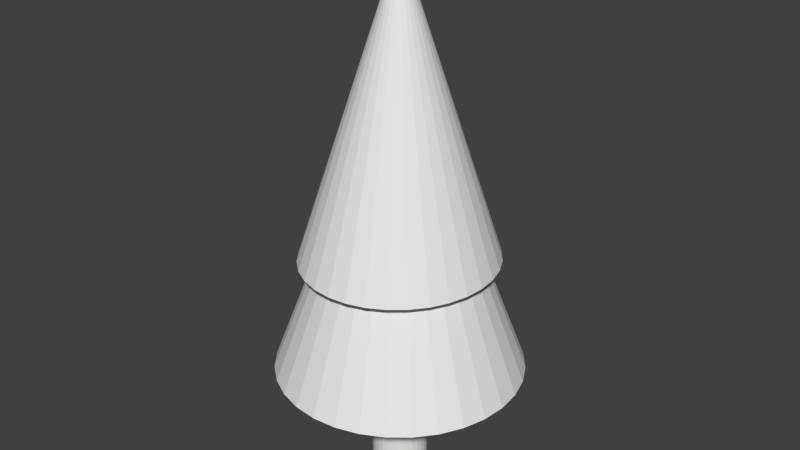 # Source: tree_fixed_origin_importer_.blend  (saved by Blender 2.76.0; exported with 4.5.12 LTS)
import bpy
from mathutils import Matrix  # noqa: F401  (used for matrix-valued properties, if any)

bpy.ops.wm.read_factory_settings(use_empty=True)
scene = bpy.context.scene
scene.name = 'Scene'

# ---- collections
col_collection_1 = bpy.data.collections.new('Collection 1'); scene.collection.children.link(col_collection_1)

# ---- world
world_world = bpy.data.worlds.new('World'); scene.world = world_world
world_world.color = (0.05088, 0.05088, 0.05088)
world_world.use_sun_shadow = False
world_world.sun_shadow_jitter_overblur = 0.0
world_world.cycles.sampling_method = 'MANUAL'
world_world.cycles.sample_map_resolution = 256

# ---- meshes
me_cylinder = bpy.data.meshes.new('Cylinder')
me_cylinder.from_pydata([(0.0005424, 4.423, 4.131), (0.8629, 4.338, 4.131), (1.692, 4.087, 4.131), (2.456, 3.678, 4.131), (3.126, 3.129, 4.131), (3.676, 2.459, 4.131), (4.084, 1.695, 4.131), (4.336, 0.8654, 4.131), (4.421, 0.003001, 4.131), (0.0005424, 0.003, 15.8), (4.336, -0.8594, 4.131), (4.084, -1.689, 4.131), (3.676, -2.453, 4.131), (3.126, -3.123, 4.131), (2.456, -3.672, 4.131), (1.692, -4.081, 4.131), (0.8629, -4.332, 4.131), (0.000541, -4.417, 4.131), (-0.8618, -4.332, 4.131), (-1.691, -4.081, 4.131), (-2.455, -3.672, 4.131), (-3.125, -3.123, 4.131), (-3.675, -2.453, 4.131), (-4.083, -1.689, 4.131), (-4.335, -0.8594, 4.131), (-4.42, 0.003005, 4.131), (-4.335, 0.8654, 4.131), (-4.083, 1.695, 4.131), (-3.675, 2.459, 4.131), (-3.125, 3.129, 4.131), (-2.455, 3.678, 4.131), (-1.691, 4.087, 4.131), (-0.8618, 4.338, 4.131), (-1.187e-07, 1.0, 0.007971), (-1.187e-07, 1.0, 4.544), (0.1951, 0.9808, 0.007971), (0.1951, 0.9808, 4.544), (0.3827, 0.9239, 0.007971), (0.3827, 0.9239, 4.544), (0.5556, 0.8315, 0.007971), (0.5556, 0.8315, 4.544), (0.7071, 0.7071, 0.007971), (0.7071, 0.7071, 4.544), (0.8315, 0.5556, 0.007971), (0.8315, 0.5556, 4.544), (0.9239, 0.3827, 0.007971), (0.9239, 0.3827, 4.544), (0.9808, 0.1951, 0.007971), (0.9808, 0.1951, 4.544), (1.0, -2.094e-07, 0.007971), (1.0, -2.094e-07, 4.544), (0.9808, -0.1951, 0.007971), (0.9808, -0.1951, 4.544), (0.9239, -0.3827, 0.007971), (0.9239, -0.3827, 4.544), (0.8315, -0.5556, 0.007971), (0.8315, -0.5556, 4.544), (0.7071, -0.7071, 0.007971), (0.7071, -0.7071, 4.544), (0.5556, -0.8315, 0.007971), (0.5556, -0.8315, 4.544), (0.3827, -0.9239, 0.007971), (0.3827, -0.9239, 4.544), (0.1951, -0.9808, 0.007971), (0.1951, -0.9808, 4.544), (-4.446e-07, -1.0, 0.007971), (-4.446e-07, -1.0, 4.544), (-0.1951, -0.9808, 0.007971), (-0.1951, -0.9808, 4.544), (-0.3827, -0.9239, 0.007971), (-0.3827, -0.9239, 4.544), (-0.5556, -0.8315, 0.007971), (-0.5556, -0.8315, 4.544), (-0.7071, -0.7071, 0.007971), (-0.7071, -0.7071, 4.544), (-0.8315, -0.5556, 0.007971), (-0.8315, -0.5556, 4.544), (-0.9239, -0.3827, 0.007971), (-0.9239, -0.3827, 4.544), (-0.9808, -0.1951, 0.007971), (-0.9808, -0.1951, 4.544), (-1.0, 6.806e-07, 0.007971), (-1.0, 6.806e-07, 4.544), (-0.9808, 0.1951, 0.007971), (-0.9808, 0.1951, 4.544), (-0.9239, 0.3827, 0.007971), (-0.9239, 0.3827, 4.544), (-0.8315, 0.5556, 0.007971), (-0.8315, 0.5556, 4.544), (-0.7071, 0.7071, 0.007971), (-0.7071, 0.7071, 4.544), (-0.5556, 0.8315, 0.007971), (-0.5556, 0.8315, 4.544), (-0.3827, 0.9239, 0.007971), (-0.3827, 0.9239, 4.544), (-0.1951, 0.9808, 0.007971), (-0.1951, 0.9808, 4.544), (0.0005424, 3.539, 8.313), (0.6665, 3.472, 8.313), (1.307, 3.27, 8.313), (1.897, 2.943, 8.313), (2.414, 2.504, 8.313), (2.839, 1.968, 8.313), (3.154, 1.356, 8.313), (3.349, 0.6929, 8.313), (3.414, 0.003001, 8.313), (0.0005424, 0.003, 18.97), (3.349, -0.6869, 8.313), (3.154, -1.35, 8.313), (2.839, -1.962, 8.313), (2.414, -2.498, 8.313), (1.897, -2.937, 8.313), (1.307, -3.264, 8.313), (0.6665, -3.466, 8.313), (0.0005413, -3.533, 8.313), (-0.6655, -3.466, 8.313), (-1.306, -3.264, 8.313), (-1.896, -2.937, 8.313), (-2.413, -2.498, 8.313), (-2.838, -1.962, 8.313), (-3.153, -1.35, 8.313), (-3.348, -0.6869, 8.313), (-3.413, 0.003004, 8.313), (-3.348, 0.6929, 8.313), (-3.153, 1.356, 8.313), (-2.838, 1.968, 8.313), (-2.413, 2.504, 8.313), (-1.896, 2.943, 8.313), (-1.306, 3.27, 8.313), (-0.6654, 3.472, 8.313)], [], [(31, 9, 32), (0, 9, 1), (30, 9, 31), (29, 9, 30), (28, 9, 29), (27, 9, 28), (26, 9, 27), (25, 9, 26), (24, 9, 25), (23, 9, 24), (22, 9, 23), (21, 9, 22), (20, 9, 21), (19, 9, 20), (18, 9, 19), (17, 9, 18), (16, 9, 17), (15, 9, 16), (14, 9, 15), (13, 9, 14), (12, 9, 13), (11, 9, 12), (10, 9, 11), (8, 9, 10), (7, 9, 8), (6, 9, 7), (5, 9, 6), (4, 9, 5), (3, 9, 4), (2, 9, 3), (32, 9, 0), (1, 9, 2), (0, 1, 2, 3, 4, 5, 6, 7, 8, 10, 11, 12, 13, 14, 15, 16, 17, 18, 19, 20, 21, 22, 23, 24, 25, 26, 27, 28, 29, 30, 31, 32), (33, 34, 36, 35), (35, 36, 38, 37), (37, 38, 40, 39), (39, 40, 42, 41), (41, 42, 44, 43), (43, 44, 46, 45), (45, 46, 48, 47), (47, 48, 50, 49), (49, 50, 52, 51), (51, 52, 54, 53), (53, 54, 56, 55), (55, 56, 58, 57), (57, 58, 60, 59), (59, 60, 62, 61), (61, 62, 64, 63), (63, 64, 66, 65), (65, 66, 68, 67), (67, 68, 70, 69), (69, 70, 72, 71), (71, 72, 74, 73), (73, 74, 76, 75), (75, 76, 78, 77), (77, 78, 80, 79), (79, 80, 82, 81), (81, 82, 84, 83), (83, 84, 86, 85), (85, 86, 88, 87), (87, 88, 90, 89), (89, 90, 92, 91), (91, 92, 94, 93), (36, 34, 96, 94, 92, 90, 88, 86, 84, 82, 80, 78, 76, 74, 72, 70, 68, 66, 64, 62, 60, 58, 56, 54, 52, 50, 48, 46, 44, 42, 40, 38), (95, 96, 34, 33), (93, 94, 96, 95), (33, 35, 37, 39, 41, 43, 45, 47, 49, 51, 53, 55, 57, 59, 61, 63, 65, 67, 69, 71, 73, 75, 77, 79, 81, 83, 85, 87, 89, 91, 93, 95), (128, 106, 129), (97, 106, 98), (127, 106, 128), (126, 106, 127), (125, 106, 126), (124, 106, 125), (123, 106, 124), (122, 106, 123), (121, 106, 122), (120, 106, 121), (119, 106, 120), (118, 106, 119), (117, 106, 118), (116, 106, 117), (115, 106, 116), (114, 106, 115), (113, 106, 114), (112, 106, 113), (111, 106, 112), (110, 106, 111), (109, 106, 110), (108, 106, 109), (107, 106, 108), (105, 106, 107), (104, 106, 105), (103, 106, 104), (102, 106, 103), (101, 106, 102), (100, 106, 101), (99, 106, 100), (129, 106, 97), (98, 106, 99), (97, 98, 99, 100, 101, 102, 103, 104, 105, 107, 108, 109, 110, 111, 112, 113, 114, 115, 116, 117, 118, 119, 120, 121, 122, 123, 124, 125, 126, 127, 128, 129)])
me_cylinder.use_remesh_preserve_volume = False
me_cylinder.use_remesh_preserve_attributes = False
me_cylinder.use_mirror_vertex_groups = False
me_cylinder.update()

# ---- objects
ob_cylinder = bpy.data.objects.new('Cylinder', me_cylinder)

# ---- transforms, parenting, visibility, modifiers, constraints
ob_cylinder.location = (0.0, 0.0, 0.0)
ob_cylinder.lineart.crease_threshold = 0.0

# ---- collection membership
col_collection_1.objects.link(ob_cylinder)

# ---- scene / render settings (as saved in the file)
scene.frame_start = 1; scene.frame_end = 250; scene.frame_set(1)
scene.render.engine = 'BLENDER_EEVEE_NEXT'
scene.render.resolution_percentage = 50
scene.render.dither_intensity = 0.0
scene.cycles.use_denoising = False
scene.cycles.samples = 10
scene.cycles.sampling_pattern = 'TABULATED_SOBOL'
scene.cycles.light_sampling_threshold = 0.0
scene.cycles.use_adaptive_sampling = False
scene.cycles.use_light_tree = False
scene.cycles.blur_glossy = 0.0
scene.cycles.pixel_filter_type = 'GAUSSIAN'
scene.cycles.sample_clamp_indirect = 0.0
scene.view_settings.view_transform = 'Standard'
bpy.context.view_layer.update()

# ---- added for rendering (the .blend has no active camera and no usable light): camera, sun
cam_auto = bpy.data.cameras.new('AutoCamera')
cam_auto.lens = 50.0
cam_auto.sensor_width = 36.0
cam_auto.clip_end = 1000.0
ob_auto_camera = bpy.data.objects.new('AutoCamera', cam_auto)
scene.collection.objects.link(ob_auto_camera)
ob_auto_camera.location = (21.0141, -25.2133, 26.2993)
ob_auto_camera.rotation_euler = (1.09748, -7.21219e-08, 0.694738)
scene.camera = ob_auto_camera
light_auto_sun = bpy.data.lights.new('AutoSun', 'SUN')
light_auto_sun.energy = 3.0
light_auto_sun.angle = 0.0523599
ob_auto_sun = bpy.data.objects.new('AutoSun', light_auto_sun)
scene.collection.objects.link(ob_auto_sun)
ob_auto_sun.rotation_euler = (0.872665, 0.174533, 0.523599)
bpy.context.view_layer.update()
